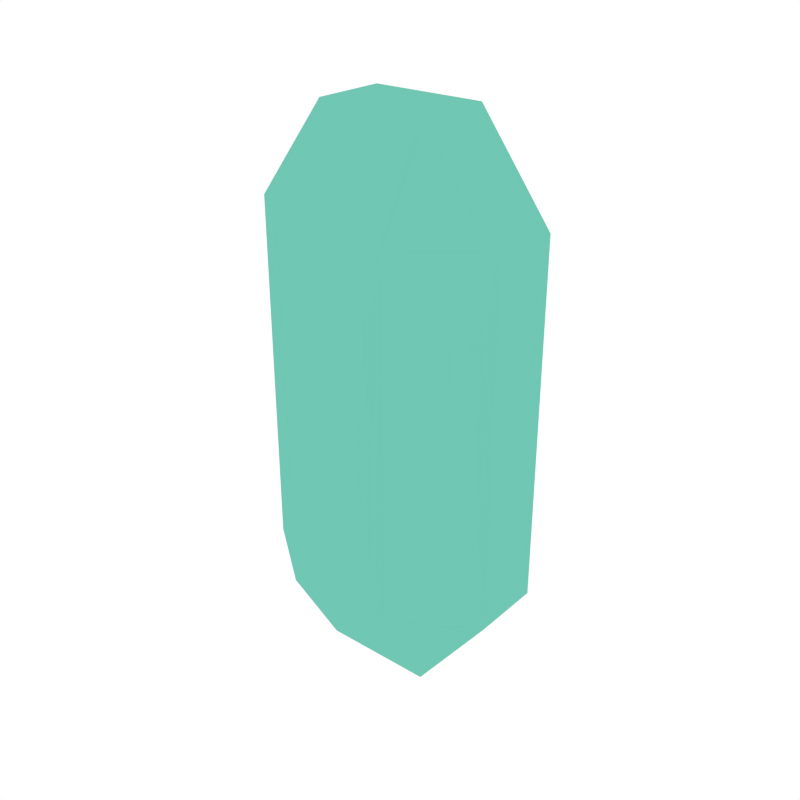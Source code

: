# Source: UI_Gem_Blue.blend  (saved by Blender 2.79.0; exported with 4.5.12 LTS)
import bpy
from mathutils import Matrix  # noqa: F401  (used for matrix-valued properties, if any)

bpy.ops.wm.read_factory_settings(use_empty=True)
scene = bpy.context.scene
scene.name = 'Scene'

# ---- collections
col_collection_1 = bpy.data.collections.new('Collection 1'); scene.collection.children.link(col_collection_1)

# ---- images (referenced by path relative to the original .blend; pixels are not part of the script)
import os
ASSET_DIR = os.environ.get("B2B_ASSET_DIR", "")  # directory of the original .blend (textures are referenced by path, not embedded)
HERE = os.path.dirname(os.path.abspath(__file__))  # packed textures are extracted next to this script under _unpacked/

def load_image(name, relpath, width, height, colorspace="sRGB"):
    """Load a texture the original file referenced (path relative to the .blend, or extracted next to this script)."""
    p = next((c for c in (os.path.join(HERE, relpath), os.path.join(ASSET_DIR, relpath)) if relpath and os.path.exists(c)), "")
    if p:
        img = bpy.data.images.load(p, check_existing=True)
        img.name = name
    else:  # same state as the original file: an image datablock whose file is absent (Cycles renders it pink)
        img = bpy.data.images.new(name, width, height)
        img.source = "FILE"
        img.filepath = "//" + (relpath or name)
    img.colorspace_settings.name = colorspace
    return img
img_atlas_pirate_png = load_image('Atlas_Pirate.png', '_unpacked/Atlas_Pirate.1037e7c5.png', 32, 32, 'sRGB')

# ---- materials (node trees are filled in below, after node groups)
mat_atlas = bpy.data.materials.new('Atlas')
mat_atlas.alpha_threshold = 0.0
mat_atlas.roughness = 0.5

# ---- material node trees
mat_atlas.use_nodes = True; mat_atlas.node_tree.nodes.clear()
_N = mat_atlas.node_tree.nodes; _L = mat_atlas.node_tree.links
n0 = _N.new('ShaderNodeOutputMaterial'); n0.name = 'Material Output'; n0.location = (300, 300)
n1 = _N.new('ShaderNodeBsdfDiffuse'); n1.name = 'Diffuse BSDF'; n1.location = (10, 300)
n2 = _N.new('ShaderNodeTexImage'); n2.name = 'Image Texture'; n2.location = (-180, 300)
n2.width = 140
n2.image = img_atlas_pirate_png
_L.new(n1.outputs[0], n0.inputs[0])
_L.new(n2.outputs[0], n1.inputs[0])
n0.is_active_output = True

# ---- world
world_world = bpy.data.worlds.new('World'); scene.world = world_world
world_world.color = (1.0, 1.0, 1.0)
world_world.use_sun_shadow = False
world_world.sun_shadow_jitter_overblur = 0.0
world_world.cycles.sampling_method = 'NONE'
world_world.cycles.sample_map_resolution = 256

# ---- meshes
me_cube_280 = bpy.data.meshes.new('Cube.280')
me_cube_280.from_pydata([(-0.08046, -0.0516, -0.3946), (-0.08046, -0.1304, -0.2573), (-0.1845, -0.0516, -0.2573), (-0.08046, -0.1304, 0.2573), (-0.08046, -0.0516, 0.3946), (-0.1845, -0.0516, 0.2573), (-0.08046, 0.0516, -0.3946), (-0.1845, 0.0516, -0.2573), (-0.08046, 0.1304, -0.2573), (-0.08046, 0.0516, 0.3946), (-0.08046, 0.1304, 0.2573), (-0.1845, 0.0516, 0.2573), (0.08046, -0.0516, -0.3946), (0.1845, -0.0516, -0.2573), (0.08046, -0.1304, -0.2573), (0.08046, -0.0516, 0.3946), (0.08046, -0.1304, 0.2573), (0.1845, -0.0516, 0.2573), (0.08046, 0.0516, -0.3946), (0.08046, 0.1304, -0.2573), (0.1845, 0.0516, -0.2573), (0.08046, 0.0516, 0.3946), (0.1845, 0.0516, 0.2573), (0.08046, 0.1304, 0.2573)], [], [(14, 16, 3, 1), (20, 22, 17, 13), (21, 9, 4, 15), (2, 5, 11, 7), (8, 10, 23, 19), (0, 1, 2), (3, 4, 5), (6, 7, 8), (9, 10, 11), (12, 13, 14), (15, 16, 17), (18, 19, 20), (21, 22, 23), (6, 0, 2, 7), (1, 3, 5, 2), (4, 9, 11, 5), (10, 8, 7, 11), (18, 6, 8, 19), (9, 21, 23, 10), (22, 20, 19, 23), (12, 18, 20, 13), (21, 15, 17, 22), (16, 14, 13, 17), (0, 12, 14, 1), (15, 4, 3, 16), (6, 18, 12, 0)])
_uv = me_cube_280.uv_layers.new(name='UVMap')
_uv.uv.foreach_set('vector', [0.3035, 0.98, 0.3035, 0.98, 0.3035, 0.98, 0.3035, 0.98, 0.3035, 0.98, 0.3035, 0.98, 0.3035, 0.98, 0.3035, 0.98, 0.3035, 0.98, 0.3035, 0.98, 0.3035, 0.98, 0.3035, 0.98, 0.3035, 0.98, 0.3035, 0.98, 0.3035, 0.98, 0.3035, 0.98, 0.3035, 0.98, 0.3035, 0.98, 0.3035, 0.98, 0.3035, 0.98, 0.3035, 0.98, 0.3035, 0.98, 0.3035, 0.98, 0.3035, 0.98, 0.3035, 0.98, 0.3035, 0.98, 0.3035, 0.98, 0.3035, 0.98, 0.3035, 0.98, 0.3035, 0.98, 0.3035, 0.98, 0.3035, 0.98, 0.3035, 0.98, 0.3035, 0.98, 0.3035, 0.98, 0.3035, 0.98, 0.3035, 0.98, 0.3035, 0.98, 0.3035, 0.98, 0.3035, 0.98, 0.3035, 0.98, 0.3035, 0.98, 0.3035, 0.98, 0.3035, 0.98, 0.3035, 0.98, 0.3035, 0.98, 0.3035, 0.98, 0.3035, 0.98, 0.3035, 0.98, 0.3035, 0.98, 0.3035, 0.98, 0.3035, 0.98, 0.3035, 0.98, 0.3035, 0.98, 0.3035, 0.98, 0.3035, 0.98, 0.3035, 0.98, 0.3035, 0.98, 0.3035, 0.98, 0.3035, 0.98, 0.3035, 0.98, 0.3035, 0.98, 0.3035, 0.98, 0.3035, 0.98, 0.3035, 0.98, 0.3035, 0.98, 0.3035, 0.98, 0.3035, 0.98, 0.3035, 0.98, 0.3035, 0.98, 0.3035, 0.98, 0.3035, 0.98, 0.3035, 0.98, 0.3035, 0.98, 0.3035, 0.98, 0.3035, 0.98, 0.3035, 0.98, 0.3035, 0.98, 0.3035, 0.98, 0.3035, 0.98, 0.3035, 0.98, 0.3035, 0.98, 0.3035, 0.98, 0.3035, 0.98, 0.3035, 0.98, 0.3035, 0.98, 0.3035, 0.98, 0.3035, 0.98, 0.3035, 0.98, 0.3035, 0.98, 0.3035, 0.98, 0.3035, 0.98, 0.3035, 0.98, 0.3035, 0.98, 0.3035, 0.98, 0.3035, 0.98])
me_cube_280.materials.append(mat_atlas)
me_cube_280.use_remesh_preserve_volume = False
me_cube_280.use_remesh_preserve_attributes = False
me_cube_280.use_mirror_vertex_groups = False
me_cube_280.update()

# ---- objects
ob_ui_gem_blue = bpy.data.objects.new('UI_Gem_Blue', me_cube_280)

# ---- transforms, parenting, visibility, modifiers, constraints
ob_ui_gem_blue.location = (0.0, 0.0, 0.0)
ob_ui_gem_blue.lineart.crease_threshold = 0.0

# ---- collection membership
col_collection_1.objects.link(ob_ui_gem_blue)

# ---- scene / render settings (as saved in the file)
scene.frame_start = 1; scene.frame_end = 250; scene.frame_set(0)
scene.render.engine = 'CYCLES'
scene.render.resolution_x = 1000
scene.render.resolution_y = 1000
scene.render.dither_intensity = 0.0
scene.cycles.samples = 200
scene.cycles.sampling_pattern = 'TABULATED_SOBOL'
scene.cycles.light_sampling_threshold = 0.0
scene.cycles.use_adaptive_sampling = False
scene.cycles.use_light_tree = False
scene.cycles.caustics_reflective = False
scene.cycles.caustics_refractive = False
scene.cycles.blur_glossy = 0.0
scene.cycles.max_bounces = 2
scene.cycles.pixel_filter_type = 'GAUSSIAN'
scene.cycles.sample_clamp_indirect = 0.0
scene.view_settings.view_transform = 'Standard'
bpy.context.view_layer.update()

# ---- added for rendering (the .blend has no active camera): camera
cam_auto = bpy.data.cameras.new('AutoCamera')
cam_auto.lens = 50.0
cam_auto.sensor_width = 36.0
cam_auto.clip_end = 1000.0
ob_auto_camera = bpy.data.objects.new('AutoCamera', cam_auto)
scene.collection.objects.link(ob_auto_camera)
ob_auto_camera.location = (0.841371, -1.00965, 0.673097)
ob_auto_camera.rotation_euler = (1.09748, -7.21219e-08, 0.694738)
scene.camera = ob_auto_camera
bpy.context.view_layer.update()
